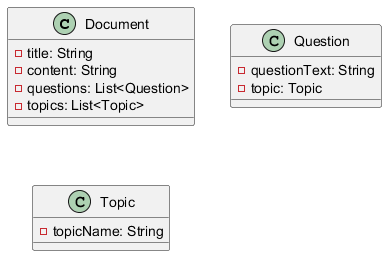

The diagram above was rendered by PlantUML. Its source (embedded in the PNG):
@startuml
class Document {
  - title: String
  - content: String
  - questions: List<Question>
  - topics: List<Topic>
}

class Question {
  - questionText: String
  - topic: Topic
}

class Topic {
  - topicName: String
}
@enduml